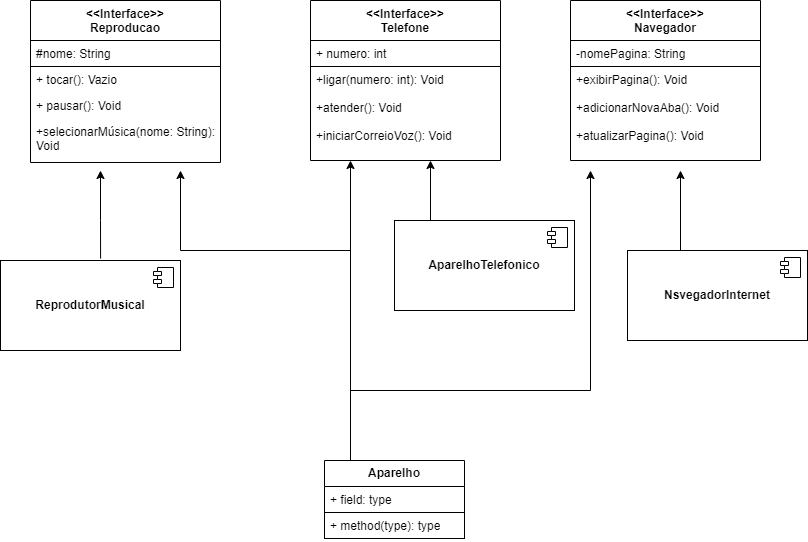

The diagram above was exported from draw.io. Its source (the exported page's mxGraphModel, read from the mxfile embedded in the PNG):
<mxGraphModel dx="1674" dy="841" grid="1" gridSize="10" guides="1" tooltips="1" connect="1" arrows="1" fold="1" page="1" pageScale="1" pageWidth="827" pageHeight="1169" math="0" shadow="0">
  <root>
    <mxCell id="WIyWlLk6GJQsqaUBKTNV-0" />
    <mxCell id="WIyWlLk6GJQsqaUBKTNV-1" parent="WIyWlLk6GJQsqaUBKTNV-0" />
    <mxCell id="zkfFHV4jXpPFQw0GAbJ--0" value="&lt;&lt;Interface&gt;&gt;&#10;Reproducao&#10;" style="swimlane;fontStyle=1;align=center;verticalAlign=top;childLayout=stackLayout;horizontal=1;startSize=40;horizontalStack=0;resizeParent=1;resizeLast=0;collapsible=1;marginBottom=0;rounded=0;shadow=0;strokeWidth=1;" parent="WIyWlLk6GJQsqaUBKTNV-1" vertex="1">
      <mxGeometry x="50" y="110" width="190" height="162" as="geometry">
        <mxRectangle x="230" y="140" width="160" height="26" as="alternateBounds" />
      </mxGeometry>
    </mxCell>
    <mxCell id="zkfFHV4jXpPFQw0GAbJ--1" value="#nome: String" style="text;align=left;verticalAlign=top;spacingLeft=4;spacingRight=4;overflow=hidden;rotatable=0;points=[[0,0.5],[1,0.5]];portConstraint=eastwest;strokeColor=default;" parent="zkfFHV4jXpPFQw0GAbJ--0" vertex="1">
      <mxGeometry y="40" width="190" height="26" as="geometry" />
    </mxCell>
    <mxCell id="zkfFHV4jXpPFQw0GAbJ--2" value="+ tocar(): Vazio" style="text;align=left;verticalAlign=top;spacingLeft=4;spacingRight=4;overflow=hidden;rotatable=0;points=[[0,0.5],[1,0.5]];portConstraint=eastwest;rounded=0;shadow=0;html=0;" parent="zkfFHV4jXpPFQw0GAbJ--0" vertex="1">
      <mxGeometry y="66" width="190" height="26" as="geometry" />
    </mxCell>
    <mxCell id="zkfFHV4jXpPFQw0GAbJ--3" value="+ pausar(): Void" style="text;align=left;verticalAlign=top;spacingLeft=4;spacingRight=4;overflow=hidden;rotatable=0;points=[[0,0.5],[1,0.5]];portConstraint=eastwest;rounded=0;shadow=0;html=0;" parent="zkfFHV4jXpPFQw0GAbJ--0" vertex="1">
      <mxGeometry y="92" width="190" height="26" as="geometry" />
    </mxCell>
    <mxCell id="zkfFHV4jXpPFQw0GAbJ--5" value="+selecionarMúsica(nome: String): &#10;Void" style="text;align=left;verticalAlign=top;spacingLeft=4;spacingRight=4;overflow=hidden;rotatable=0;points=[[0,0.5],[1,0.5]];portConstraint=eastwest;" parent="zkfFHV4jXpPFQw0GAbJ--0" vertex="1">
      <mxGeometry y="118" width="190" height="34" as="geometry" />
    </mxCell>
    <mxCell id="zkfFHV4jXpPFQw0GAbJ--17" value="&lt;&lt;Interface&gt;&gt;&#10;Telefone" style="swimlane;fontStyle=1;align=center;verticalAlign=top;childLayout=stackLayout;horizontal=1;startSize=40;horizontalStack=0;resizeParent=1;resizeLast=0;collapsible=1;marginBottom=0;rounded=0;shadow=0;strokeWidth=1;" parent="WIyWlLk6GJQsqaUBKTNV-1" vertex="1">
      <mxGeometry x="330" y="110" width="190" height="160" as="geometry">
        <mxRectangle x="550" y="140" width="160" height="26" as="alternateBounds" />
      </mxGeometry>
    </mxCell>
    <mxCell id="zkfFHV4jXpPFQw0GAbJ--18" value="+ numero: int" style="text;align=left;verticalAlign=top;spacingLeft=4;spacingRight=4;overflow=hidden;rotatable=0;points=[[0,0.5],[1,0.5]];portConstraint=eastwest;strokeColor=default;" parent="zkfFHV4jXpPFQw0GAbJ--17" vertex="1">
      <mxGeometry y="40" width="190" height="26" as="geometry" />
    </mxCell>
    <mxCell id="zkfFHV4jXpPFQw0GAbJ--19" value="+ligar(numero: int): Void&#10;&#10;+atender(): Void&#10;&#10;+iniciarCorreioVoz(): Void&#10;" style="text;align=left;verticalAlign=top;spacingLeft=4;spacingRight=4;overflow=hidden;rotatable=0;points=[[0,0.5],[1,0.5]];portConstraint=eastwest;rounded=0;shadow=0;html=0;" parent="zkfFHV4jXpPFQw0GAbJ--17" vertex="1">
      <mxGeometry y="66" width="190" height="74" as="geometry" />
    </mxCell>
    <mxCell id="eQdLl8nMbtfWwlYo9pCU-6" value="&lt;&lt;Interface&gt;&gt;&#10;Navegador" style="swimlane;fontStyle=1;align=center;verticalAlign=top;childLayout=stackLayout;horizontal=1;startSize=40;horizontalStack=0;resizeParent=1;resizeLast=0;collapsible=1;marginBottom=0;rounded=0;shadow=0;strokeWidth=1;" vertex="1" parent="WIyWlLk6GJQsqaUBKTNV-1">
      <mxGeometry x="590" y="110" width="190" height="160" as="geometry">
        <mxRectangle x="550" y="140" width="160" height="26" as="alternateBounds" />
      </mxGeometry>
    </mxCell>
    <mxCell id="eQdLl8nMbtfWwlYo9pCU-7" value="-nomePagina: String" style="text;align=left;verticalAlign=top;spacingLeft=4;spacingRight=4;overflow=hidden;rotatable=0;points=[[0,0.5],[1,0.5]];portConstraint=eastwest;strokeColor=default;" vertex="1" parent="eQdLl8nMbtfWwlYo9pCU-6">
      <mxGeometry y="40" width="190" height="26" as="geometry" />
    </mxCell>
    <mxCell id="eQdLl8nMbtfWwlYo9pCU-8" value="+exibirPagina(): Void&#10;&#10;+adicionarNovaAba(): Void&#10;&#10;+atualizarPagina(): Void&#10;" style="text;align=left;verticalAlign=top;spacingLeft=4;spacingRight=4;overflow=hidden;rotatable=0;points=[[0,0.5],[1,0.5]];portConstraint=eastwest;rounded=0;shadow=0;html=0;" vertex="1" parent="eQdLl8nMbtfWwlYo9pCU-6">
      <mxGeometry y="66" width="190" height="74" as="geometry" />
    </mxCell>
    <mxCell id="eQdLl8nMbtfWwlYo9pCU-11" value="&lt;b&gt;Aparelho&lt;/b&gt;" style="swimlane;fontStyle=0;childLayout=stackLayout;horizontal=1;startSize=26;fillColor=none;horizontalStack=0;resizeParent=1;resizeParentMax=0;resizeLast=0;collapsible=1;marginBottom=0;whiteSpace=wrap;html=1;" vertex="1" parent="WIyWlLk6GJQsqaUBKTNV-1">
      <mxGeometry x="344" y="570" width="140" height="78" as="geometry" />
    </mxCell>
    <mxCell id="eQdLl8nMbtfWwlYo9pCU-12" value="+ field: type" style="text;strokeColor=none;fillColor=none;align=left;verticalAlign=top;spacingLeft=4;spacingRight=4;overflow=hidden;rotatable=0;points=[[0,0.5],[1,0.5]];portConstraint=eastwest;whiteSpace=wrap;html=1;" vertex="1" parent="eQdLl8nMbtfWwlYo9pCU-11">
      <mxGeometry y="26" width="140" height="26" as="geometry" />
    </mxCell>
    <mxCell id="eQdLl8nMbtfWwlYo9pCU-13" value="+ method(type): type" style="text;strokeColor=default;fillColor=none;align=left;verticalAlign=top;spacingLeft=4;spacingRight=4;overflow=hidden;rotatable=0;points=[[0,0.5],[1,0.5]];portConstraint=eastwest;whiteSpace=wrap;html=1;" vertex="1" parent="eQdLl8nMbtfWwlYo9pCU-11">
      <mxGeometry y="52" width="140" height="26" as="geometry" />
    </mxCell>
    <mxCell id="eQdLl8nMbtfWwlYo9pCU-15" value="&lt;b&gt;ReprodutorMusical&lt;/b&gt;" style="html=1;dropTarget=0;whiteSpace=wrap;" vertex="1" parent="WIyWlLk6GJQsqaUBKTNV-1">
      <mxGeometry x="20" y="370" width="180" height="90" as="geometry" />
    </mxCell>
    <mxCell id="eQdLl8nMbtfWwlYo9pCU-16" value="" style="shape=module;jettyWidth=8;jettyHeight=4;" vertex="1" parent="eQdLl8nMbtfWwlYo9pCU-15">
      <mxGeometry x="1" width="20" height="20" relative="1" as="geometry">
        <mxPoint x="-27" y="7" as="offset" />
      </mxGeometry>
    </mxCell>
    <mxCell id="eQdLl8nMbtfWwlYo9pCU-21" value="" style="endArrow=classic;html=1;rounded=0;exitX=0.556;exitY=-0.022;exitDx=0;exitDy=0;exitPerimeter=0;" edge="1" parent="WIyWlLk6GJQsqaUBKTNV-1" source="eQdLl8nMbtfWwlYo9pCU-15">
      <mxGeometry width="50" height="50" relative="1" as="geometry">
        <mxPoint x="390" y="430" as="sourcePoint" />
        <mxPoint x="120" y="280" as="targetPoint" />
        <Array as="points">
          <mxPoint x="120" y="330" />
        </Array>
      </mxGeometry>
    </mxCell>
    <mxCell id="eQdLl8nMbtfWwlYo9pCU-22" value="&lt;b&gt;AparelhoTelefonico&lt;/b&gt;" style="html=1;dropTarget=0;whiteSpace=wrap;" vertex="1" parent="WIyWlLk6GJQsqaUBKTNV-1">
      <mxGeometry x="414" y="330" width="180" height="90" as="geometry" />
    </mxCell>
    <mxCell id="eQdLl8nMbtfWwlYo9pCU-23" value="" style="shape=module;jettyWidth=8;jettyHeight=4;" vertex="1" parent="eQdLl8nMbtfWwlYo9pCU-22">
      <mxGeometry x="1" width="20" height="20" relative="1" as="geometry">
        <mxPoint x="-27" y="7" as="offset" />
      </mxGeometry>
    </mxCell>
    <mxCell id="eQdLl8nMbtfWwlYo9pCU-24" value="&lt;b&gt;NsvegadorInternet&lt;/b&gt;" style="html=1;dropTarget=0;whiteSpace=wrap;" vertex="1" parent="WIyWlLk6GJQsqaUBKTNV-1">
      <mxGeometry x="647" y="360" width="180" height="90" as="geometry" />
    </mxCell>
    <mxCell id="eQdLl8nMbtfWwlYo9pCU-25" value="" style="shape=module;jettyWidth=8;jettyHeight=4;" vertex="1" parent="eQdLl8nMbtfWwlYo9pCU-24">
      <mxGeometry x="1" width="20" height="20" relative="1" as="geometry">
        <mxPoint x="-27" y="7" as="offset" />
      </mxGeometry>
    </mxCell>
    <mxCell id="eQdLl8nMbtfWwlYo9pCU-26" value="" style="endArrow=classic;html=1;rounded=0;" edge="1" parent="WIyWlLk6GJQsqaUBKTNV-1">
      <mxGeometry width="50" height="50" relative="1" as="geometry">
        <mxPoint x="700" y="360" as="sourcePoint" />
        <mxPoint x="700" y="280" as="targetPoint" />
      </mxGeometry>
    </mxCell>
    <mxCell id="eQdLl8nMbtfWwlYo9pCU-27" value="" style="endArrow=classic;html=1;rounded=0;" edge="1" parent="WIyWlLk6GJQsqaUBKTNV-1">
      <mxGeometry width="50" height="50" relative="1" as="geometry">
        <mxPoint x="450" y="330" as="sourcePoint" />
        <mxPoint x="450" y="270" as="targetPoint" />
      </mxGeometry>
    </mxCell>
    <mxCell id="eQdLl8nMbtfWwlYo9pCU-28" value="" style="endArrow=classic;html=1;rounded=0;" edge="1" parent="WIyWlLk6GJQsqaUBKTNV-1">
      <mxGeometry width="50" height="50" relative="1" as="geometry">
        <mxPoint x="370" y="570" as="sourcePoint" />
        <mxPoint x="370" y="270" as="targetPoint" />
      </mxGeometry>
    </mxCell>
    <mxCell id="eQdLl8nMbtfWwlYo9pCU-29" value="" style="endArrow=classic;html=1;rounded=0;" edge="1" parent="WIyWlLk6GJQsqaUBKTNV-1">
      <mxGeometry width="50" height="50" relative="1" as="geometry">
        <mxPoint x="370" y="500" as="sourcePoint" />
        <mxPoint x="610" y="280" as="targetPoint" />
        <Array as="points">
          <mxPoint x="610" y="500" />
        </Array>
      </mxGeometry>
    </mxCell>
    <mxCell id="eQdLl8nMbtfWwlYo9pCU-30" value="" style="endArrow=classic;html=1;rounded=0;" edge="1" parent="WIyWlLk6GJQsqaUBKTNV-1">
      <mxGeometry width="50" height="50" relative="1" as="geometry">
        <mxPoint x="370" y="360" as="sourcePoint" />
        <mxPoint x="200" y="280" as="targetPoint" />
        <Array as="points">
          <mxPoint x="200" y="360" />
        </Array>
      </mxGeometry>
    </mxCell>
  </root>
</mxGraphModel>